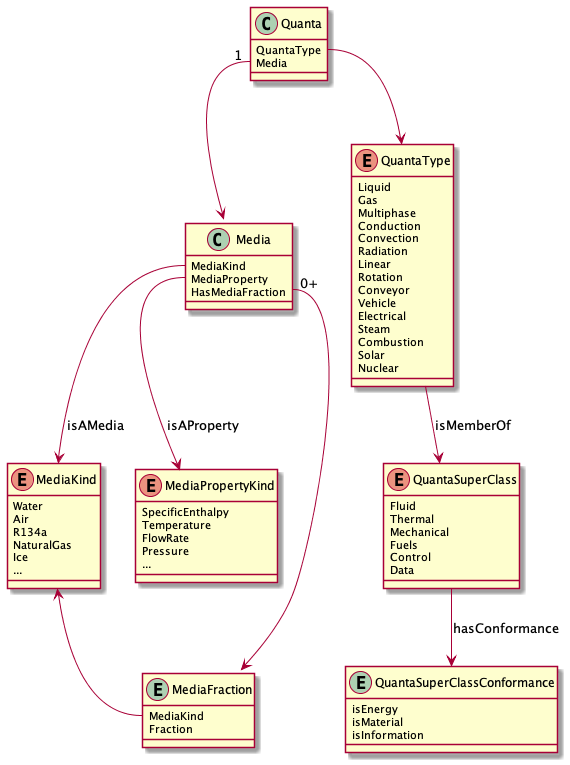

The diagram above was rendered by PlantUML. Its source (embedded in the PNG):
@startuml


class Quanta {
    QuantaType
    Media
}
Quanta::Media "1" -->  Media
Quanta::QuantaType --> QuantaType
QuantaType --> QuantaSuperClass: isMemberOf

enum QuantaType {
    Liquid
    Gas
    Multiphase
    Conduction
    Convection
    Radiation
    Linear
    Rotation
    Conveyor
    Vehicle
    Electrical
    Steam
    Combustion
    Solar
    Nuclear
}

enum QuantaSuperClass {
    Fluid
    Thermal
    Mechanical
    Fuels
    Control
    Data
}

class Media {
    MediaKind
    MediaProperty
    HasMediaFraction
}

entity MediaFraction {
  MediaKind
  Fraction
}

MediaFraction <-- "0+" Media::HasMediaFraction
MediaKind <-- MediaFraction::MediaKind

enum MediaKind {
    Water
    Air
    R134a
    NaturalGas
    Ice
    ...
}

enum MediaPropertyKind {
    SpecificEnthalpy
    Temperature
    FlowRate
    Pressure
    ...
}
Media::MediaProperty --> MediaPropertyKind: isAProperty
Media::MediaKind --> MediaKind: isAMedia

entity QuantaSuperClassConformance {
    isEnergy
    isMaterial
    isInformation
}
QuantaSuperClass --> QuantaSuperClassConformance: hasConformance
@enduml